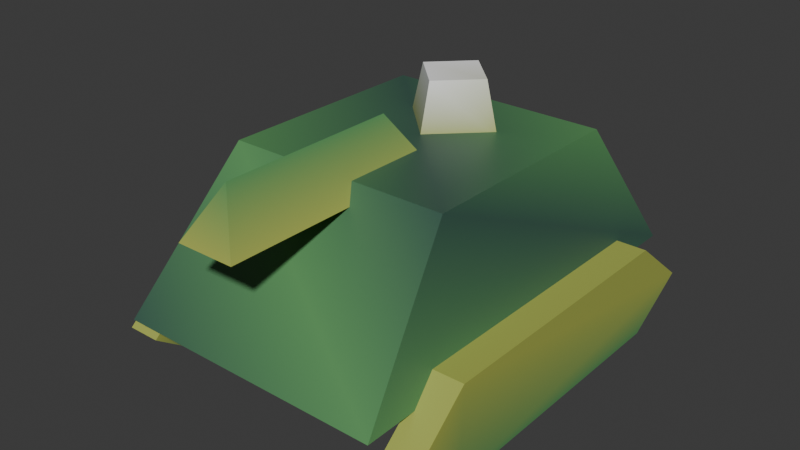 # Source: girth_tank.blend  (saved by Blender 5.2.45; exported with 4.5.12 LTS)
import bpy
from mathutils import Matrix  # noqa: F401  (used for matrix-valued properties, if any)

bpy.ops.wm.read_factory_settings(use_empty=True)
scene = bpy.context.scene
scene.name = 'Scene'

# ---- collections
col_collection = bpy.data.collections.new('Collection'); scene.collection.children.link(col_collection)

# ---- materials (node trees are filled in below, after node groups)
mat_material = bpy.data.materials.new('Material')
mat_material.alpha_threshold = 0.0
mat_material.use_backface_culling_lightprobe_volume = False
mat_material.roughness = 0.5
mat_material.line_color = (0.0, 0.0, 0.0, 1.0)

# ---- material node trees
mat_material.use_nodes = True; mat_material.node_tree.nodes.clear()
_N = mat_material.node_tree.nodes; _L = mat_material.node_tree.links
n0 = _N.new('ShaderNodeOutputMaterial'); n0.name = 'Material Output'; n0.location = (200, 100)
n1 = _N.new('ShaderNodeBsdfPrincipled'); n1.name = 'Principled BSDF'; n1.location = (-200, 100)
n1.inputs[10].default_value = 0.005
n2 = _N.new('ShaderNodeVertexColor'); n2.name = 'Color Attribute'; n2.location = (-390, 75)
_L.new(n1.outputs[0], n0.inputs[0])
_L.new(n2.outputs[0], n1.inputs[0])
n0.is_active_output = True

# ---- world
world_world = bpy.data.worlds.new('World'); scene.world = world_world
world_world.use_nodes = True; world_world.node_tree.nodes.clear()
_N = world_world.node_tree.nodes; _L = world_world.node_tree.links
n0 = _N.new('ShaderNodeOutputWorld'); n0.name = 'World Output'; n0.location = (200, 100)
n1 = _N.new('ShaderNodeBackground'); n1.name = 'Background'; n1.location = (-200, 100)
n1.inputs[0].default_value = (0.05088, 0.05088, 0.05088, 1.0)
_L.new(n1.outputs[0], n0.inputs[0])
n0.is_active_output = True
world_world.color = (0.05088, 0.05088, 0.05088)
world_world.sun_shadow_jitter_overblur = 0.0

# ---- meshes
me_cube = bpy.data.meshes.new('Cube')
me_cube.from_pydata([(0.4329, 0.4763, 0.7871), (0.5205, 0.8283, 0.2607), (0.4329, -0.3871, 0.7921), (0.5205, -0.8283, 0.2607), (-0.4329, 0.4763, 0.7871), (-0.5205, 0.8283, 0.2607), (-0.4329, -0.3871, 0.7921), (-0.5205, -0.8283, 0.2607), (0.4942, -0.7547, 0.1436), (0.4942, -0.5181, 0.3492), (0.4942, 0.5648, 0.342), (0.4942, 0.8134, 0.1412), (0.4942, 0.5696, -0.01178), (0.4942, -0.53, -0.01417), (0.6244, -0.7547, 0.1436), (0.6244, -0.5181, 0.3492), (0.6244, 0.5648, 0.342), (0.6244, 0.8134, 0.1412), (0.6244, 0.5696, -0.01178), (0.6244, -0.53, -0.01417), (-0.6458, -0.7547, 0.1436), (-0.6458, -0.5181, 0.3492), (-0.6458, 0.5648, 0.342), (-0.6458, 0.8134, 0.1412), (-0.6458, 0.5696, -0.01178), (-0.6458, -0.53, -0.01417), (-0.5156, -0.7547, 0.1436), (-0.5156, -0.5181, 0.3492), (-0.5156, 0.5648, 0.342), (-0.5156, 0.8134, 0.1412), (-0.5156, 0.5696, -0.01178), (-0.5156, -0.53, -0.01417), (-2.476e-17, -0.1454, 0.9237), (-2.476e-17, -0.8263, 0.9237), (0.1109, -0.03194, 0.7316), (0.1109, -0.9263, 0.7316), (-0.1109, -0.03194, 0.7316), (-0.1109, -0.9263, 0.7316), (1.368e-16, 0.422, 0.7662), (9.972e-17, 0.3703, 0.9687), (0.1907, 0.2313, 0.7662), (0.139, 0.2313, 0.9687), (1.368e-16, 0.04061, 0.7662), (9.972e-17, 0.09234, 0.9687), (-0.1907, 0.2313, 0.7662), (-0.139, 0.2313, 0.9687)], [], [(4, 6, 2, 0), (5, 1, 3, 7), (3, 2, 6, 7), (1, 0, 2, 3), (5, 4, 0, 1), (7, 6, 4, 5), (8, 9, 10, 11, 12, 13), (14, 19, 18, 17, 16, 15), (13, 19, 14, 8), (12, 18, 19, 13), (10, 16, 17, 11), (8, 14, 15, 9), (11, 17, 18, 12), (9, 15, 16, 10), (20, 21, 22, 23, 24, 25), (26, 31, 30, 29, 28, 27), (25, 31, 26, 20), (24, 30, 31, 25), (22, 28, 29, 23), (20, 26, 27, 21), (23, 29, 30, 24), (21, 27, 28, 22), (32, 33, 35, 34), (34, 35, 37, 36), (35, 33, 37), (36, 37, 33, 32), (32, 34, 36), (38, 39, 41, 40), (40, 41, 43, 42), (41, 39, 45, 43), (42, 43, 45, 44), (44, 45, 39, 38), (38, 40, 42, 44)])
_uv = me_cube.uv_layers.new(name='UVMap')
_uv.uv.foreach_set('vector', [0.625, 0.0, 0.625, 0.25, 0.375, 0.25, 0.375, 0.0, 0.375, 0.25, 0.625, 0.25, 0.625, 0.5, 0.375, 0.5, 0.375, 0.5, 0.625, 0.5, 0.625, 0.75, 0.375, 0.75, 0.375, 0.75, 0.625, 0.75, 0.625, 1.0, 0.375, 1.0, 0.125, 0.5, 0.375, 0.5, 0.375, 0.75, 0.125, 0.75, 0.625, 0.5, 0.875, 0.5, 0.875, 0.75, 0.625, 0.75, 0.0, 0.0, 0.0, 0.0, 0.0, 0.0, 0.0, 0.0, 0.0, 0.0, 0.0, 0.0, 0.0, 0.0, 0.0, 0.0, 0.0, 0.0, 0.0, 0.0, 0.0, 0.0, 0.0, 0.0, 0.0, 0.0, 0.0, 0.0, 0.0, 0.0, 0.0, 0.0, 0.0, 0.0, 0.0, 0.0, 0.0, 0.0, 0.0, 0.0, 0.0, 0.0, 0.0, 0.0, 0.0, 0.0, 0.0, 0.0, 0.0, 0.0, 0.0, 0.0, 0.0, 0.0, 0.0, 0.0, 0.0, 0.0, 0.0, 0.0, 0.0, 0.0, 0.0, 0.0, 0.0, 0.0, 0.0, 0.0, 0.0, 0.0, 0.0, 0.0, 0.0, 0.0, 0.0, 0.0, 0.0, 0.0, 0.0, 0.0, 0.0, 0.0, 0.0, 0.0, 0.0, 0.0, 0.0, 0.0, 0.0, 0.0, 0.0, 0.0, 0.0, 0.0, 0.0, 0.0, 0.0, 0.0, 0.0, 0.0, 0.0, 0.0, 0.0, 0.0, 0.0, 0.0, 0.0, 0.0, 0.0, 0.0, 0.0, 0.0, 0.0, 0.0, 0.0, 0.0, 0.0, 0.0, 0.0, 0.0, 0.0, 0.0, 0.0, 0.0, 0.0, 0.0, 0.0, 0.0, 0.0, 0.0, 0.0, 0.0, 0.0, 0.0, 0.0, 0.0, 0.0, 0.0, 0.0, 0.0, 0.0, 0.0, 0.0, 0.0, 1.0, 0.5, 1.0, 1.0, 0.6667, 1.0, 0.6667, 0.5, 0.6667, 0.5, 0.6667, 1.0, 0.3333, 1.0, 0.3333, 0.5, 0.4578, 0.13, 0.25, 0.49, 0.04215, 0.13, 0.3333, 0.5, 0.3333, 1.0, -5.96e-08, 1.0, -5.96e-08, 0.5, 0.75, 0.49, 0.9578, 0.13, 0.5422, 0.13, 1.0, 0.5, 1.0, 1.0, 0.75, 1.0, 0.75, 0.5, 0.75, 0.5, 0.75, 1.0, 0.5, 1.0, 0.5, 0.5, 0.49, 0.25, 0.25, 0.49, 0.01, 0.25, 0.25, 0.01, 0.5, 0.5, 0.5, 1.0, 0.25, 1.0, 0.25, 0.5, 0.25, 0.5, 0.25, 1.0, 0.0, 1.0, 0.0, 0.5, 0.75, 0.49, 0.99, 0.25, 0.75, 0.01, 0.51, 0.25])
_ca = me_cube.color_attributes.new('Attribute', 'BYTE_COLOR', 'CORNER')
_ca.data.foreach_set('color', [0.04231, 0.1046, 0.07619, 1.0, 0.1046, 0.3005, 0.1046, 1.0, 0.04231, 0.1046, 0.07619, 1.0, 0.1046, 0.3005, 0.1046, 1.0, 0.1046, 0.3005, 0.1046, 1.0, 0.04231, 0.1046, 0.07619, 1.0, 0.1046, 0.3005, 0.1046, 1.0, 0.04231, 0.1046, 0.07619, 1.0, 0.1046, 0.3005, 0.1046, 1.0, 0.04231, 0.1046, 0.07619, 1.0, 0.1046, 0.3005, 0.1046, 1.0, 0.04231, 0.1046, 0.07619, 1.0, 0.04231, 0.1046, 0.07619, 1.0, 0.1046, 0.3005, 0.1046, 1.0, 0.04231, 0.1046, 0.07619, 1.0, 0.1046, 0.3005, 0.1046, 1.0, 0.1046, 0.3005, 0.1046, 1.0, 0.04231, 0.1046, 0.07619, 1.0, 0.1046, 0.3005, 0.1046, 1.0, 0.04231, 0.1046, 0.07619, 1.0, 0.04231, 0.1046, 0.07619, 1.0, 0.1046, 0.3005, 0.1046, 1.0, 0.04231, 0.1046, 0.07619, 1.0, 0.1046, 0.3005, 0.1046, 1.0, 0.3916, 0.4452, 0.08866, 1.0, 0.3968, 0.4452, 0.08866, 1.0, 0.3968, 0.4452, 0.08866, 1.0, 0.314, 0.402, 0.09306, 1.0, 0.05613, 0.162, 0.08866, 1.0, 0.05613, 0.162, 0.08866, 1.0, 0.3968, 0.4452, 0.08866, 1.0, 0.1046, 0.3005, 0.1046, 1.0, 0.1046, 0.3005, 0.1046, 1.0, 0.3968, 0.4452, 0.08866, 1.0, 0.3968, 0.4452, 0.08866, 1.0, 0.3968, 0.4452, 0.08866, 1.0, 0.05613, 0.162, 0.08866, 1.0, 0.1046, 0.3005, 0.1046, 1.0, 0.3968, 0.4452, 0.08866, 1.0, 0.3916, 0.4452, 0.08866, 1.0, 0.05613, 0.162, 0.08866, 1.0, 0.1046, 0.3005, 0.1046, 1.0, 0.1046, 0.3005, 0.1046, 1.0, 0.05613, 0.162, 0.08866, 1.0, 0.3968, 0.4452, 0.08866, 1.0, 0.3968, 0.4452, 0.08866, 1.0, 0.3968, 0.4452, 0.08866, 1.0, 0.314, 0.402, 0.09306, 1.0, 0.3916, 0.4452, 0.08866, 1.0, 0.3968, 0.4452, 0.08866, 1.0, 0.3968, 0.4452, 0.08866, 1.0, 0.3968, 0.4452, 0.08866, 1.0, 0.314, 0.402, 0.09306, 1.0, 0.3968, 0.4452, 0.08866, 1.0, 0.1046, 0.3005, 0.1046, 1.0, 0.05613, 0.162, 0.08866, 1.0, 0.3968, 0.4452, 0.08866, 1.0, 0.3968, 0.4452, 0.08866, 1.0, 0.3968, 0.4452, 0.08866, 1.0, 0.3968, 0.4452, 0.08866, 1.0, 0.3968, 0.4452, 0.08866, 1.0, 0.3968, 0.4452, 0.08866, 1.0, 0.3968, 0.4452, 0.08866, 1.0, 0.3968, 0.4452, 0.08866, 1.0, 0.1046, 0.3005, 0.1046, 1.0, 0.1046, 0.3005, 0.1046, 1.0, 0.3916, 0.4397, 0.08866, 1.0, 0.05613, 0.162, 0.08866, 1.0, 0.05613, 0.162, 0.08866, 1.0, 0.3968, 0.4452, 0.08866, 1.0, 0.3968, 0.4452, 0.08866, 1.0, 0.3968, 0.4452, 0.08866, 1.0, 0.1046, 0.3005, 0.1046, 1.0, 0.05613, 0.162, 0.08866, 1.0, 0.3916, 0.4397, 0.08866, 1.0, 0.3968, 0.4452, 0.08866, 1.0, 0.1046, 0.3005, 0.1046, 1.0, 0.05613, 0.162, 0.08866, 1.0, 0.05613, 0.162, 0.08866, 1.0, 0.1046, 0.3005, 0.1046, 1.0, 0.3968, 0.4452, 0.08866, 1.0, 0.3968, 0.4452, 0.08866, 1.0, 0.3968, 0.4452, 0.08866, 1.0, 0.3968, 0.4452, 0.08866, 1.0, 0.3968, 0.4452, 0.08866, 1.0, 0.3916, 0.4397, 0.08866, 1.0, 0.3968, 0.4452, 0.08866, 1.0, 0.3968, 0.4452, 0.08866, 1.0, 0.3968, 0.4452, 0.08866, 1.0, 0.3968, 0.4452, 0.08866, 1.0, 0.05613, 0.162, 0.08866, 1.0, 0.1046, 0.3005, 0.1046, 1.0, 0.3968, 0.4452, 0.08866, 1.0, 0.3968, 0.4452, 0.08866, 1.0, 0.3968, 0.4452, 0.08866, 1.0, 0.3968, 0.4452, 0.08866, 1.0, 0.1046, 0.3005, 0.1046, 1.0, 0.1046, 0.3005, 0.1046, 1.0, 0.3968, 0.4452, 0.08866, 1.0, 0.3968, 0.4452, 0.08866, 1.0, 0.3968, 0.4452, 0.08866, 1.0, 0.3968, 0.4452, 0.08866, 1.0, 0.3968, 0.4452, 0.08866, 1.0, 0.3968, 0.4452, 0.08866, 1.0, 0.3968, 0.4452, 0.08866, 1.0, 0.1046, 0.3005, 0.1046, 1.0, 0.3968, 0.4452, 0.08866, 1.0, 0.3968, 0.4452, 0.08866, 1.0, 0.3968, 0.4452, 0.08866, 1.0, 0.1046, 0.3005, 0.1046, 1.0, 0.1046, 0.3005, 0.1046, 1.0, 0.1046, 0.3005, 0.1046, 1.0, 0.3968, 0.4452, 0.08866, 1.0, 0.3968, 0.4452, 0.08866, 1.0, 0.3968, 0.4452, 0.08866, 1.0, 0.9911, 0.9911, 0.9823, 1.0, 0.7913, 0.807, 0.6724, 1.0, 0.3968, 0.4452, 0.08866, 1.0, 0.3968, 0.4452, 0.08866, 1.0, 0.7913, 0.807, 0.6724, 1.0, 0.9823, 0.9823, 0.9734, 1.0, 0.3968, 0.4452, 0.08866, 1.0, 0.7913, 0.807, 0.6724, 1.0, 0.9911, 0.9911, 0.9823, 1.0, 1.0, 1.0, 1.0, 1.0, 0.9823, 0.9823, 0.9734, 1.0, 0.3968, 0.4452, 0.08866, 1.0, 0.9823, 0.9823, 0.9734, 1.0, 1.0, 1.0, 1.0, 1.0, 0.3968, 0.4452, 0.08866, 1.0, 0.3968, 0.4452, 0.08866, 1.0, 1.0, 1.0, 1.0, 1.0, 0.9911, 0.9911, 0.9823, 1.0, 0.3968, 0.4452, 0.08866, 1.0, 0.3968, 0.4452, 0.08866, 1.0, 0.3968, 0.4452, 0.08866, 1.0, 0.3968, 0.4452, 0.08866, 1.0, 0.3968, 0.4452, 0.08866, 1.0])
me_cube.materials.append(mat_material)
me_cube.use_mirror_vertex_groups = False
me_cube.update()

# ---- objects
ob_cube = bpy.data.objects.new('Cube', me_cube)

# ---- transforms, parenting, visibility, modifiers, constraints
ob_cube.location = (0.0, 0.0, 0.0)
ob_cube.lock_rotations_4d = False
ob_cube.empty_display_type = 'ARROWS'
ob_cube.lineart.crease_threshold = 0.0

# ---- collection membership
col_collection.objects.link(ob_cube)

# ---- scene / render settings (as saved in the file)
scene.frame_start = 1; scene.frame_end = 250; scene.frame_set(1)
scene.render.engine = 'BLENDER_EEVEE_NEXT'
scene.render.bake_bias = 0.0
scene.render.bake_samples = 0
scene.render.compositor_device = 'GPU'
scene.eevee.use_volume_custom_range = False
scene.eevee.fast_gi_thickness_near = 0.1
scene.eevee.fast_gi_thickness_far = 0.0
scene.eevee.ray_tracing_options.screen_trace_thickness = 0.1
bpy.context.view_layer.update()

# ---- added for rendering (the .blend has no active camera and no usable light): camera, sun
cam_auto = bpy.data.cameras.new('AutoCamera')
cam_auto.lens = 50.0
cam_auto.sensor_width = 36.0
cam_auto.clip_end = 1000.0
ob_auto_camera = bpy.data.objects.new('AutoCamera', cam_auto)
scene.collection.objects.link(ob_auto_camera)
ob_auto_camera.location = (2.19012, -2.69004, 2.23796)
ob_auto_camera.rotation_euler = (1.09748, -7.21219e-08, 0.694738)
scene.camera = ob_auto_camera
light_auto_sun = bpy.data.lights.new('AutoSun', 'SUN')
light_auto_sun.energy = 3.0
light_auto_sun.angle = 0.0523599
ob_auto_sun = bpy.data.objects.new('AutoSun', light_auto_sun)
scene.collection.objects.link(ob_auto_sun)
ob_auto_sun.rotation_euler = (0.872665, 0.174533, 0.523599)
bpy.context.view_layer.update()
